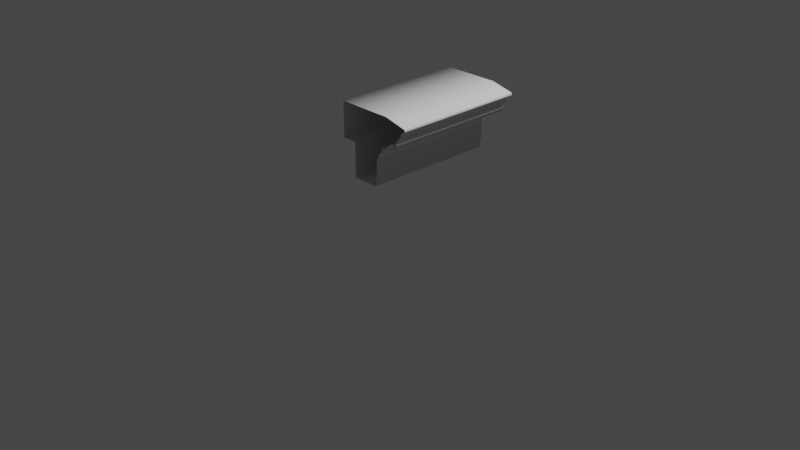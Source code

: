 # Source: architrave_bk.blend  (saved by Blender 2.83.13; exported with 4.5.12 LTS)
import bpy
from mathutils import Matrix  # noqa: F401  (used for matrix-valued properties, if any)

bpy.ops.wm.read_factory_settings(use_empty=True)
scene = bpy.context.scene
scene.name = 'Scene'

# ---- collections
col_collection = bpy.data.collections.new('Collection'); scene.collection.children.link(col_collection)
col_architrave_svg = bpy.data.collections.new('architrave.svg'); scene.collection.children.link(col_architrave_svg)

# ---- world
world_world = bpy.data.worlds.new('World'); scene.world = world_world
world_world.use_nodes = True; world_world.node_tree.nodes.clear()
_N = world_world.node_tree.nodes; _L = world_world.node_tree.links
n0 = _N.new('ShaderNodeOutputWorld'); n0.name = 'World Output'; n0.location = (300, 300)
n1 = _N.new('ShaderNodeBackground'); n1.name = 'Background'; n1.location = (10, 300)
n1.inputs[0].default_value = (0.05088, 0.05088, 0.05088, 1.0)
_L.new(n1.outputs[0], n0.inputs[0])
n0.is_active_output = True
world_world.color = (0.05088, 0.05088, 0.05088)
world_world.use_sun_shadow = False
world_world.sun_shadow_jitter_overblur = 0.0

# ---- cameras
cam_camera = bpy.data.cameras.new('Camera')
cam_camera.clip_end = 100.0
cam_camera.ortho_scale = 7.314

# ---- lights
light_light = bpy.data.lights.new('Light', 'POINT')
light_light.transmission_factor = 0.0
light_light.energy = 1000.0
light_light.shadow_soft_size = 0.1
light_light.shadow_maximum_resolution = 0.006
light_light.use_absolute_resolution = True

# ---- curves / text
cu_curve = bpy.data.curves.new('Curve', 'CURVE')
cu_curve.dimensions = '3D'
_sp = cu_curve.splines.new('BEZIER'); _sp.bezier_points.add(25)
_sp.bezier_points.foreach_set('co', [0.1523, 0.7201, 0.0, 0.1523, 1.079, 0.0, -0.0005577, 1.079, 0.0, -0.0005577, 1.441, 0.0, 0.5762, 1.441, 0.0, 0.8147, 1.385, 0.0, 0.8147, 1.36, 0.0, 0.7626, 1.305, 0.0, 0.7275, 1.273, 0.0, 0.7275, 1.257, 0.0, 0.7068, 1.244, 0.0, 0.7068, 1.178, 0.0, 0.6892, 1.178, 0.0, 0.6478, 1.194, 0.0, 0.6045, 1.164, 0.0, 0.5882, 1.164, 0.0, 0.5719, 1.144, 0.0, 0.5719, 1.123, 0.0, 0.5142, 1.123, 0.0, 0.5142, 1.079, 0.0, 0.5023, 1.079, 0.0, 0.4745, 1.043, 0.0, 0.4447, 0.9949, 0.0, 0.4447, 0.7971, 0.0, 0.4303, 0.7971, 0.0, 0.4309, 0.7203, 0.0])
_sp.bezier_points.foreach_set('handle_left', [0.2452, 0.7202, 0.0, 0.1523, 0.9595, 0.0, 0.0504, 1.079, 0.0, -0.0005577, 1.321, 0.0, 0.3839, 1.441, 0.0, 0.7352, 1.404, 0.0, 0.8147, 1.369, 0.0, 0.7706, 1.323, 0.0, 0.743, 1.274, 0.0, 0.7275, 1.262, 0.0, 0.7068, 1.25, 0.0, 0.7068, 1.2, 0.0, 0.6951, 1.178, 0.0, 0.6804, 1.194, 0.0, 0.619, 1.174, 0.0, 0.5937, 1.164, 0.0, 0.5773, 1.151, 0.0, 0.5719, 1.13, 0.0, 0.5334, 1.123, 0.0, 0.5142, 1.093, 0.0, 0.5062, 1.079, 0.0, 0.4739, 1.06, 0.0, 0.4736, 0.9946, 0.0, 0.4447, 0.863, 0.0, 0.4351, 0.7971, 0.0, 0.4307, 0.7459, 0.0])
_sp.bezier_points.foreach_set('handle_right', [0.1523, 0.8398, 0.0, 0.1014, 1.079, 0.0, -0.0005577, 1.2, 0.0, 0.1917, 1.441, 0.0, 0.6557, 1.423, 0.0, 0.8147, 1.377, 0.0, 0.7578, 1.342, 0.0, 0.7547, 1.275, 0.0, 0.7275, 1.268, 0.0, 0.7112, 1.256, 0.0, 0.7068, 1.222, 0.0, 0.7009, 1.178, 0.0, 0.6811, 1.178, 0.0, 0.6114, 1.194, 0.0, 0.5991, 1.164, 0.0, 0.5828, 1.157, 0.0, 0.5719, 1.137, 0.0, 0.5527, 1.123, 0.0, 0.5142, 1.108, 0.0, 0.5102, 1.079, 0.0, 0.5019, 1.057, 0.0, 0.4745, 1.015, 0.0, 0.4447, 0.9289, 0.0, 0.4399, 0.7971, 0.0, 0.4305, 0.7715, 0.0, 0.338, 0.7202, 0.0])
for _p, _l, _r in zip(_sp.bezier_points, ['VECTOR', 'VECTOR', 'VECTOR', 'VECTOR', 'VECTOR', 'VECTOR', 'FREE', 'FREE', 'FREE', 'VECTOR', 'FREE', 'VECTOR', 'FREE', 'FREE', 'FREE', 'FREE', 'FREE', 'FREE', 'VECTOR', 'VECTOR', 'FREE', 'FREE', 'FREE', 'VECTOR', 'VECTOR', 'VECTOR'], ['VECTOR', 'VECTOR', 'VECTOR', 'VECTOR', 'VECTOR', 'FREE', 'FREE', 'FREE', 'VECTOR', 'FREE', 'VECTOR', 'FREE', 'FREE', 'FREE', 'FREE', 'FREE', 'FREE', 'VECTOR', 'VECTOR', 'FREE', 'FREE', 'FREE', 'VECTOR', 'VECTOR', 'VECTOR', 'VECTOR']): _p.handle_left_type = _l; _p.handle_right_type = _r
_sp.resolution_u = 3
_sp.use_cyclic_u = True
cu_curve.use_path_clamp = True
cu_curve.extrude = 0.7
cu_curve.resolution_u = 3
cu_curve.fill_mode = 'FULL'

# ---- objects
ob_light = bpy.data.objects.new('Light', light_light)
ob_camera = bpy.data.objects.new('Camera', cam_camera)
ob_curve = bpy.data.objects.new('Curve', cu_curve)

# ---- transforms, parenting, visibility, modifiers, constraints
ob_light.location = (4.076, 1.005, 5.904)
ob_light.rotation_euler = (0.6503, 0.05522, 1.866)
ob_light.lock_rotations_4d = False
ob_light.empty_display_type = 'ARROWS'
ob_light.color = (0.0, 0.0, 0.0, 0.0)
ob_light.lineart.crease_threshold = 0.0
ob_camera.location = (7.359, -6.926, 4.958)
ob_camera.rotation_euler = (1.109, 0.0, 0.8149)
ob_camera.lock_rotations_4d = False
ob_camera.empty_display_type = 'ARROWS'
ob_camera.color = (0.0, 0.0, 0.0, 0.0)
ob_camera.display_type = 'WIRE'
ob_camera.lineart.crease_threshold = 0.0
ob_curve.location = (0.0, 0.0, 0.0)
ob_curve.rotation_euler = (1.571, -0.0, 0.0)
ob_curve.lineart.crease_threshold = 0.0

# ---- collection membership
col_collection.objects.link(ob_light)
col_collection.objects.link(ob_camera)
col_architrave_svg.objects.link(ob_curve)

# ---- scene / render settings (as saved in the file)
scene.camera = ob_camera
scene.frame_start = 1; scene.frame_end = 250; scene.frame_set(1)
scene.render.engine = 'BLENDER_EEVEE_NEXT'
scene.cycles.use_denoising = False
scene.cycles.samples = 128
scene.cycles.sampling_pattern = 'TABULATED_SOBOL'
scene.cycles.use_adaptive_sampling = False
scene.cycles.use_light_tree = False
scene.view_settings.view_transform = 'Filmic'
bpy.context.view_layer.update()
